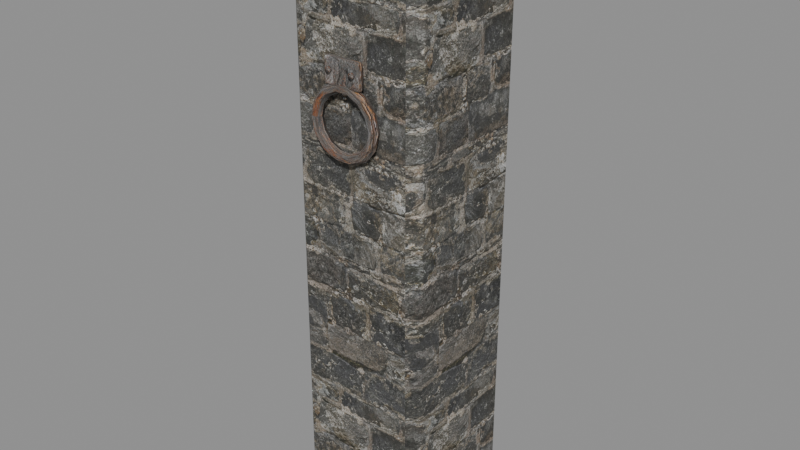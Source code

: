 # Source: tunnel-marker-v02.blend  (saved by Blender 5.2.45; exported with 4.5.12 LTS)
import bpy
from mathutils import Matrix  # noqa: F401  (used for matrix-valued properties, if any)

bpy.ops.wm.read_factory_settings(use_empty=True)
scene = bpy.context.scene
scene.name = 'Scene'

# ---- images (referenced by path relative to the original .blend; pixels are not part of the script)
import os
ASSET_DIR = os.environ.get("B2B_ASSET_DIR", "")  # directory of the original .blend (textures are referenced by path, not embedded)
HERE = os.path.dirname(os.path.abspath(__file__))  # packed textures are extracted next to this script under _unpacked/

def load_image(name, relpath, width, height, colorspace="sRGB"):
    """Load a texture the original file referenced (path relative to the .blend, or extracted next to this script)."""
    p = next((c for c in (os.path.join(HERE, relpath), os.path.join(ASSET_DIR, relpath)) if relpath and os.path.exists(c)), "")
    if p:
        img = bpy.data.images.load(p, check_existing=True)
        img.name = name
    else:  # same state as the original file: an image datablock whose file is absent (Cycles renders it pink)
        img = bpy.data.images.new(name, width, height)
        img.source = "FILE"
        img.filepath = "//" + (relpath or name)
    img.colorspace_settings.name = colorspace
    return img
img_masonry_crypt = load_image('masonry-crypt', '_unpacked/masonry-crypt.0e04905f.jpg', 1024, 1024, 'sRGB')
img_wt_iron = load_image('wt-iron', '_unpacked/wt-iron.bda895ff.jpg', 784, 784, 'sRGB')

# ---- materials (node trees are filled in below, after node groups)
mat_masonry_crypt = bpy.data.materials.new('masonry-crypt')
mat_iron_rust = bpy.data.materials.new('iron-rust')

# ---- material node trees
mat_masonry_crypt.use_nodes = True; mat_masonry_crypt.node_tree.nodes.clear()
_N = mat_masonry_crypt.node_tree.nodes; _L = mat_masonry_crypt.node_tree.links
n0 = _N.new('ShaderNodeBsdfPrincipled'); n0.name = 'Principled BSDF'; n0.location = (10, 300)
n0.inputs[2].default_value = 0.9
n0.inputs[10].default_value = 0.005
n1 = _N.new('ShaderNodeOutputMaterial'); n1.name = 'Material Output'; n1.location = (300, 300)
n2 = _N.new('ShaderNodeTexImage'); n2.name = 'Image Texture'; n2.location = (-440, 210)
n2.label = 'BASE COLOR'
n2.image = img_masonry_crypt
_L.new(n0.outputs[0], n1.inputs[0])
_L.new(n2.outputs[0], n0.inputs[0])
n1.is_active_output = True
mat_iron_rust.use_nodes = True; mat_iron_rust.node_tree.nodes.clear()
_N = mat_iron_rust.node_tree.nodes; _L = mat_iron_rust.node_tree.links
n0 = _N.new('ShaderNodeBsdfPrincipled'); n0.name = 'Principled BSDF'; n0.location = (10, 300)
n0.inputs[2].default_value = 0.92
n0.inputs[10].default_value = 0.005
n1 = _N.new('ShaderNodeOutputMaterial'); n1.name = 'Material Output'; n1.location = (300, 300)
n2 = _N.new('ShaderNodeTexImage'); n2.name = 'Image Texture'; n2.location = (-440, 210)
n2.label = 'BASE COLOR'
n2.image = img_wt_iron
_L.new(n0.outputs[0], n1.inputs[0])
_L.new(n2.outputs[0], n0.inputs[0])
n1.is_active_output = True

# ---- meshes
me_tunnel_marker_review_clean_face = bpy.data.meshes.new('tunnel-marker review clean face')
me_tunnel_marker_review_clean_face.from_pydata([(-0.1699, -0.1548, 0.001802), (-0.1704, -0.1854, 0.03056), (-0.2012, -0.1556, 0.03025), (-0.1688, -0.1814, 1.669), (-0.1699, -0.1549, 1.699), (-0.1985, -0.1546, 1.67), (-0.1705, 0.1849, 4.934e-05), (-0.2012, 0.185, 0.03026), (-0.1717, 0.2183, 0.02921), (-0.1706, 0.1849, 1.701), (-0.1708, 0.2159, 1.671), (-0.2015, 0.1852, 1.671), (0.1699, -0.1555, 0.0), (0.2015, -0.156, 0.02989), (0.1704, -0.1872, 0.02985), (0.1704, -0.156, 1.702), (0.1707, -0.1879, 1.672), (0.2001, -0.1555, 1.671), (0.1688, 0.1839, 0.002794), (0.1687, 0.2123, 0.03154), (0.2001, 0.1849, 0.03043), (0.1693, 0.1843, 1.7), (0.1999, 0.1848, 1.671), (0.1686, 0.212, 1.67), (0.1047, -0.2053, 1.201), (0.09718, -0.2183, 1.201), (0.08218, -0.2183, 1.201), (0.07468, -0.2053, 1.201), (0.08218, -0.1923, 1.201), (0.09718, -0.1923, 1.201), (0.09428, -0.2053, 1.246), (0.08753, -0.2183, 1.243), (0.07401, -0.2183, 1.236), (0.06726, -0.2053, 1.233), (0.07401, -0.1923, 1.236), (0.08753, -0.1923, 1.243), (0.06515, -0.2053, 1.283), (0.06047, -0.2183, 1.277), (0.05112, -0.2183, 1.265), (0.04644, -0.2053, 1.259), (0.05112, -0.1923, 1.265), (0.06047, -0.1923, 1.277), (0.02305, -0.2053, 1.303), (0.02138, -0.2183, 1.296), (0.01804, -0.2183, 1.281), (0.01637, -0.2053, 1.274), (0.01804, -0.1923, 1.281), (0.02138, -0.1923, 1.296), (-0.02368, -0.2053, 1.303), (-0.02201, -0.2183, 1.296), (-0.01868, -0.2183, 1.281), (-0.01701, -0.2053, 1.274), (-0.01868, -0.1923, 1.281), (-0.02201, -0.1923, 1.296), (-0.06578, -0.2053, 1.283), (-0.06111, -0.2183, 1.277), (-0.05176, -0.2183, 1.265), (-0.04708, -0.2053, 1.259), (-0.05176, -0.1923, 1.265), (-0.06111, -0.1923, 1.277), (-0.09492, -0.2053, 1.246), (-0.08816, -0.2183, 1.243), (-0.07465, -0.2183, 1.236), (-0.06789, -0.2053, 1.233), (-0.07465, -0.1923, 1.236), (-0.08816, -0.1923, 1.243), (-0.1053, -0.2053, 1.201), (-0.09782, -0.2183, 1.201), (-0.08282, -0.2183, 1.201), (-0.07532, -0.2053, 1.201), (-0.08282, -0.1923, 1.201), (-0.09782, -0.1923, 1.201), (-0.09492, -0.2053, 1.155), (-0.08816, -0.2183, 1.158), (-0.07465, -0.2183, 1.165), (-0.06789, -0.2053, 1.168), (-0.07465, -0.1923, 1.165), (-0.08816, -0.1923, 1.158), (-0.06578, -0.2053, 1.119), (-0.06111, -0.2183, 1.124), (-0.05176, -0.2183, 1.136), (-0.04708, -0.2053, 1.142), (-0.05176, -0.1923, 1.136), (-0.06111, -0.1923, 1.124), (-0.02368, -0.2053, 1.098), (-0.02201, -0.2183, 1.106), (-0.01868, -0.2183, 1.12), (-0.01701, -0.2053, 1.127), (-0.01868, -0.1923, 1.12), (-0.02201, -0.1923, 1.106), (0.02305, -0.2053, 1.098), (0.02138, -0.2183, 1.106), (0.01804, -0.2183, 1.12), (0.01637, -0.2053, 1.127), (0.01804, -0.1923, 1.12), (0.02138, -0.1923, 1.106), (0.06515, -0.2053, 1.119), (0.06047, -0.2183, 1.124), (0.05112, -0.2183, 1.136), (0.04644, -0.2053, 1.142), (0.05112, -0.1923, 1.136), (0.06047, -0.1923, 1.124), (0.09428, -0.2053, 1.155), (0.08753, -0.2183, 1.158), (0.07401, -0.2183, 1.165), (0.06726, -0.2053, 1.168), (0.07401, -0.1923, 1.165), (0.08753, -0.1923, 1.158)], [], [(0, 1, 2), (3, 4, 5), (6, 7, 8), (9, 10, 11), (12, 13, 14), (15, 16, 17), (18, 19, 20), (21, 22, 23), (6, 0, 2, 7), (1, 3, 5, 2), (4, 9, 11, 5), (10, 8, 7, 11), (18, 6, 8, 19), (9, 21, 23, 10), (22, 20, 19, 23), (12, 18, 20, 13), (21, 15, 17, 22), (16, 14, 13, 17), (0, 12, 14, 1), (15, 4, 3, 16), (6, 18, 12, 0), (2, 5, 11, 7), (14, 16, 3, 1), (21, 9, 4, 15), (8, 10, 23, 19), (20, 22, 17, 13), (24, 30, 31, 25), (25, 31, 32, 26), (26, 32, 33, 27), (27, 33, 34, 28), (28, 34, 35, 29), (29, 35, 30, 24), (30, 36, 37, 31), (31, 37, 38, 32), (32, 38, 39, 33), (33, 39, 40, 34), (34, 40, 41, 35), (35, 41, 36, 30), (36, 42, 43, 37), (37, 43, 44, 38), (38, 44, 45, 39), (39, 45, 46, 40), (40, 46, 47, 41), (41, 47, 42, 36), (42, 48, 49, 43), (43, 49, 50, 44), (44, 50, 51, 45), (45, 51, 52, 46), (46, 52, 53, 47), (47, 53, 48, 42), (48, 54, 55, 49), (49, 55, 56, 50), (50, 56, 57, 51), (51, 57, 58, 52), (52, 58, 59, 53), (53, 59, 54, 48), (54, 60, 61, 55), (55, 61, 62, 56), (56, 62, 63, 57), (57, 63, 64, 58), (58, 64, 65, 59), (59, 65, 60, 54), (60, 66, 67, 61), (61, 67, 68, 62), (62, 68, 69, 63), (63, 69, 70, 64), (64, 70, 71, 65), (65, 71, 66, 60), (66, 72, 73, 67), (67, 73, 74, 68), (68, 74, 75, 69), (69, 75, 76, 70), (70, 76, 77, 71), (71, 77, 72, 66), (72, 78, 79, 73), (73, 79, 80, 74), (74, 80, 81, 75), (75, 81, 82, 76), (76, 82, 83, 77), (77, 83, 78, 72), (78, 84, 85, 79), (79, 85, 86, 80), (80, 86, 87, 81), (81, 87, 88, 82), (82, 88, 89, 83), (83, 89, 84, 78), (84, 90, 91, 85), (85, 91, 92, 86), (86, 92, 93, 87), (87, 93, 94, 88), (88, 94, 95, 89), (89, 95, 90, 84), (90, 96, 97, 91), (91, 97, 98, 92), (92, 98, 99, 93), (93, 99, 100, 94), (94, 100, 101, 95), (95, 101, 96, 90), (96, 102, 103, 97), (97, 103, 104, 98), (98, 104, 105, 99), (99, 105, 106, 100), (100, 106, 107, 101), (101, 107, 102, 96), (102, 24, 25, 103), (103, 25, 26, 104), (104, 26, 27, 105), (105, 27, 28, 106), (106, 28, 29, 107), (107, 29, 24, 102)])
me_tunnel_marker_review_clean_face.polygons.foreach_set('use_smooth', [True] * 110)
me_tunnel_marker_review_clean_face.polygons.foreach_set('material_index', [0, 0, 0, 0, 0, 0, 0, 0, 0, 0, 0, 0, 0, 0, 0, 0, 0, 0, 0, 0, 0, 0, 0, 0, 0, 0, 1, 1, 1, 1, 1, 1, 1, 1, 1, 1, 1, 1, 1, 1, 1, 1, 1, 1, 1, 1, 1, 1, 1, 1, 1, 1, 1, 1, 1, 1, 1, 1, 1, 1, 1, 1, 1, 1, 1, 1, 1, 1, 1, 1, 1, 1, 1, 1, 1, 1, 1, 1, 1, 1, 1, 1, 1, 1, 1, 1, 1, 1, 1, 1, 1, 1, 1, 1, 1, 1, 1, 1, 1, 1, 1, 1, 1, 1, 1, 1, 1, 1, 1, 1])
_k = set([(0, 6), (0, 12), (1, 3), (1, 14), (2, 5), (2, 7), (3, 16), (4, 9), (4, 15), (5, 11), (6, 18), (7, 11), (8, 10), (8, 19), (9, 21), (10, 23), (12, 18), (13, 17), (13, 20), (14, 16), (15, 21), (17, 22), (19, 23), (20, 22), (24, 30), (24, 102), (25, 31), (25, 103), (26, 32), (26, 104), (27, 33), (27, 105), (28, 34), (28, 106), (29, 35), (29, 107), (30, 36), (31, 37), (32, 38), (33, 39), (34, 40), (35, 41), (36, 42), (37, 43), (38, 44), (39, 45), (40, 46), (41, 47), (42, 48), (43, 49), (44, 50), (45, 51), (46, 52), (47, 53), (48, 54), (49, 55), (50, 56), (51, 57), (52, 58), (53, 59), (54, 60), (55, 61), (56, 62), (57, 63), (58, 64), (59, 65), (60, 66), (61, 67), (62, 68), (63, 69), (64, 70), (65, 71), (66, 72), (67, 73), (68, 74), (69, 75), (70, 76), (71, 77), (72, 78), (73, 79), (74, 80), (75, 81), (76, 82), (77, 83), (78, 84), (79, 85), (80, 86), (81, 87), (82, 88), (83, 89), (84, 90), (85, 91), (86, 92), (87, 93), (88, 94), (89, 95), (90, 96), (91, 97), (92, 98), (93, 99), (94, 100), (95, 101), (96, 102), (97, 103), (98, 104), (99, 105), (100, 106), (101, 107)])
me_tunnel_marker_review_clean_face.attributes.new('sharp_edge', 'BOOLEAN', 'EDGE').data.foreach_set('value', [ (min(e.vertices), max(e.vertices)) in _k for e in me_tunnel_marker_review_clean_face.edges])
_uv = me_tunnel_marker_review_clean_face.uv_layers.new(name='UVMap')
_uv.uv.foreach_set('vector', [-0.1541, 0.1541, -0.1546, 0.1819, -0.1826, 0.1549, -0.1532, 1.517, -0.1541, 1.544, -0.1802, 1.518, -0.1547, -0.1547, -0.1826, -0.1549, -0.1558, -0.1851, -0.1548, 0.1548, -0.155, 0.1829, -0.1829, 0.155, 0.1548, 0.1548, 0.1835, 0.1552, 0.1552, 0.1836, -0.1552, 1.547, -0.1842, 1.519, -0.1547, 1.518, -0.1538, 0.001989, -0.1537, 0.02812, -0.1822, 0.02711, -0.1542, 1.545, -0.182, 1.518, -0.1536, 1.517, -0.1547, -0.1547, -0.1541, 0.1541, -0.1826, 0.1549, -0.1826, -0.1549, -0.1546, 0.02723, -0.1532, 1.517, -0.1802, 1.518, -0.1826, 0.02695, 0.1541, 1.544, -0.1548, 1.546, -0.155, 1.519, 0.1539, 1.518, -0.1829, 1.519, -0.1851, 0.026, -0.1549, 0.02696, -0.155, 1.519, 0.1538, -0.1538, -0.1547, -0.1547, -0.1558, -0.1851, 0.1537, -0.1796, 0.1548, 1.546, -0.1542, 1.545, -0.1536, 1.517, 0.155, 1.519, -0.182, 1.518, -0.1822, 0.02711, -0.1537, 0.02812, -0.1536, 1.517, 0.1548, 0.1548, 0.1538, -0.1538, 0.1822, -0.1547, 0.1835, 0.1552, 0.1542, 1.545, -0.1552, 1.547, -0.1547, 1.518, 0.1546, 1.518, -0.1842, 1.519, -0.1836, 0.02658, -0.1552, 0.02662, -0.1547, 1.518, -0.1541, 0.1541, 0.1548, 0.1548, 0.1552, 0.1836, -0.1546, 0.1819, 0.1552, 1.547, -0.1541, 1.544, -0.1532, 1.517, 0.1555, 1.519, -0.1547, -0.1547, 0.1538, -0.1538, 0.1548, 0.1548, -0.1541, 0.1541, 0.1549, 0.02695, 0.1539, 1.518, -0.155, 1.519, -0.1549, 0.02696, 0.1552, 0.02658, 0.1555, 1.519, -0.1532, 1.517, -0.1546, 0.02723, 0.1542, 0.1542, -0.1548, 0.1548, -0.1541, -0.1541, 0.1552, -0.1552, 0.1558, 0.026, 0.155, 1.519, -0.1536, 1.517, -0.1537, 0.02812, 0.1547, 0.02711, 0.1546, 1.518, -0.1547, 1.518, -0.1552, 0.02662, 0.5, 0.5, 0.5714, 0.5, 0.5714, 0.6667, 0.5, 0.6667, 0.5, 0.6667, 0.5714, 0.6667, 0.5714, 0.8333, 0.5, 0.8333, 0.5, 0.8333, 0.5714, 0.8333, 0.5714, 1.0, 0.5, 1.0, 0.5, -1.11e-16, 0.5714, -1.11e-16, 0.5714, 0.1667, 0.5, 0.1667, 0.5, 0.1667, 0.5714, 0.1667, 0.5714, 0.3333, 0.5, 0.3333, 0.5, 0.3333, 0.5714, 0.3333, 0.5714, 0.5, 0.5, 0.5, 0.5714, 0.5, 0.6429, 0.5, 0.6429, 0.6667, 0.5714, 0.6667, 0.5714, 0.6667, 0.6429, 0.6667, 0.6429, 0.8333, 0.5714, 0.8333, 0.5714, 0.8333, 0.6429, 0.8333, 0.6429, 1.0, 0.5714, 1.0, 0.5714, -1.11e-16, 0.6429, -1.11e-16, 0.6429, 0.1667, 0.5714, 0.1667, 0.5714, 0.1667, 0.6429, 0.1667, 0.6429, 0.3333, 0.5714, 0.3333, 0.5714, 0.3333, 0.6429, 0.3333, 0.6429, 0.5, 0.5714, 0.5, 0.6429, 0.5, 0.7143, 0.5, 0.7143, 0.6667, 0.6429, 0.6667, 0.6429, 0.6667, 0.7143, 0.6667, 0.7143, 0.8333, 0.6429, 0.8333, 0.6429, 0.8333, 0.7143, 0.8333, 0.7143, 1.0, 0.6429, 1.0, 0.6429, -1.11e-16, 0.7143, -1.11e-16, 0.7143, 0.1667, 0.6429, 0.1667, 0.6429, 0.1667, 0.7143, 0.1667, 0.7143, 0.3333, 0.6429, 0.3333, 0.6429, 0.3333, 0.7143, 0.3333, 0.7143, 0.5, 0.6429, 0.5, 0.7143, 0.5, 0.7857, 0.5, 0.7857, 0.6667, 0.7143, 0.6667, 0.7143, 0.6667, 0.7857, 0.6667, 0.7857, 0.8333, 0.7143, 0.8333, 0.7143, 0.8333, 0.7857, 0.8333, 0.7857, 1.0, 0.7143, 1.0, 0.7143, -1.11e-16, 0.7857, -1.11e-16, 0.7857, 0.1667, 0.7143, 0.1667, 0.7143, 0.1667, 0.7857, 0.1667, 0.7857, 0.3333, 0.7143, 0.3333, 0.7143, 0.3333, 0.7857, 0.3333, 0.7857, 0.5, 0.7143, 0.5, 0.7857, 0.5, 0.8571, 0.5, 0.8571, 0.6667, 0.7857, 0.6667, 0.7857, 0.6667, 0.8571, 0.6667, 0.8571, 0.8333, 0.7857, 0.8333, 0.7857, 0.8333, 0.8571, 0.8333, 0.8571, 1.0, 0.7857, 1.0, 0.7857, -1.11e-16, 0.8571, -1.11e-16, 0.8571, 0.1667, 0.7857, 0.1667, 0.7857, 0.1667, 0.8571, 0.1667, 0.8571, 0.3333, 0.7857, 0.3333, 0.7857, 0.3333, 0.8571, 0.3333, 0.8571, 0.5, 0.7857, 0.5, 0.8571, 0.5, 0.9286, 0.5, 0.9286, 0.6667, 0.8571, 0.6667, 0.8571, 0.6667, 0.9286, 0.6667, 0.9286, 0.8333, 0.8571, 0.8333, 0.8571, 0.8333, 0.9286, 0.8333, 0.9286, 1.0, 0.8571, 1.0, 0.8571, -1.11e-16, 0.9286, -1.11e-16, 0.9286, 0.1667, 0.8571, 0.1667, 0.8571, 0.1667, 0.9286, 0.1667, 0.9286, 0.3333, 0.8571, 0.3333, 0.8571, 0.3333, 0.9286, 0.3333, 0.9286, 0.5, 0.8571, 0.5, 0.9286, 0.5, 1.0, 0.5, 1.0, 0.6667, 0.9286, 0.6667, 0.9286, 0.6667, 1.0, 0.6667, 1.0, 0.8333, 0.9286, 0.8333, 0.9286, 0.8333, 1.0, 0.8333, 1.0, 1.0, 0.9286, 1.0, 0.9286, -1.11e-16, 1.0, -1.11e-16, 1.0, 0.1667, 0.9286, 0.1667, 0.9286, 0.1667, 1.0, 0.1667, 1.0, 0.3333, 0.9286, 0.3333, 0.9286, 0.3333, 1.0, 0.3333, 1.0, 0.5, 0.9286, 0.5, -2.22e-16, 0.5, 0.07143, 0.5, 0.07143, 0.6667, -2.22e-16, 0.6667, -2.22e-16, 0.6667, 0.07143, 0.6667, 0.07143, 0.8333, -2.22e-16, 0.8333, -2.22e-16, 0.8333, 0.07143, 0.8333, 0.07143, 1.0, -2.22e-16, 1.0, -2.22e-16, -1.11e-16, 0.07143, -1.11e-16, 0.07143, 0.1667, -2.22e-16, 0.1667, -2.22e-16, 0.1667, 0.07143, 0.1667, 0.07143, 0.3333, -2.22e-16, 0.3333, -2.22e-16, 0.3333, 0.07143, 0.3333, 0.07143, 0.5, -2.22e-16, 0.5, 0.07143, 0.5, 0.1429, 0.5, 0.1429, 0.6667, 0.07143, 0.6667, 0.07143, 0.6667, 0.1429, 0.6667, 0.1429, 0.8333, 0.07143, 0.8333, 0.07143, 0.8333, 0.1429, 0.8333, 0.1429, 1.0, 0.07143, 1.0, 0.07143, -1.11e-16, 0.1429, -1.11e-16, 0.1429, 0.1667, 0.07143, 0.1667, 0.07143, 0.1667, 0.1429, 0.1667, 0.1429, 0.3333, 0.07143, 0.3333, 0.07143, 0.3333, 0.1429, 0.3333, 0.1429, 0.5, 0.07143, 0.5, 0.1429, 0.5, 0.2143, 0.5, 0.2143, 0.6667, 0.1429, 0.6667, 0.1429, 0.6667, 0.2143, 0.6667, 0.2143, 0.8333, 0.1429, 0.8333, 0.1429, 0.8333, 0.2143, 0.8333, 0.2143, 1.0, 0.1429, 1.0, 0.1429, -1.11e-16, 0.2143, -1.11e-16, 0.2143, 0.1667, 0.1429, 0.1667, 0.1429, 0.1667, 0.2143, 0.1667, 0.2143, 0.3333, 0.1429, 0.3333, 0.1429, 0.3333, 0.2143, 0.3333, 0.2143, 0.5, 0.1429, 0.5, 0.2143, 0.5, 0.2857, 0.5, 0.2857, 0.6667, 0.2143, 0.6667, 0.2143, 0.6667, 0.2857, 0.6667, 0.2857, 0.8333, 0.2143, 0.8333, 0.2143, 0.8333, 0.2857, 0.8333, 0.2857, 1.0, 0.2143, 1.0, 0.2143, -1.11e-16, 0.2857, -1.11e-16, 0.2857, 0.1667, 0.2143, 0.1667, 0.2143, 0.1667, 0.2857, 0.1667, 0.2857, 0.3333, 0.2143, 0.3333, 0.2143, 0.3333, 0.2857, 0.3333, 0.2857, 0.5, 0.2143, 0.5, 0.2857, 0.5, 0.3571, 0.5, 0.3571, 0.6667, 0.2857, 0.6667, 0.2857, 0.6667, 0.3571, 0.6667, 0.3571, 0.8333, 0.2857, 0.8333, 0.2857, 0.8333, 0.3571, 0.8333, 0.3571, 1.0, 0.2857, 1.0, 0.2857, -1.11e-16, 0.3571, -1.11e-16, 0.3571, 0.1667, 0.2857, 0.1667, 0.2857, 0.1667, 0.3571, 0.1667, 0.3571, 0.3333, 0.2857, 0.3333, 0.2857, 0.3333, 0.3571, 0.3333, 0.3571, 0.5, 0.2857, 0.5, 0.3571, 0.5, 0.4286, 0.5, 0.4286, 0.6667, 0.3571, 0.6667, 0.3571, 0.6667, 0.4286, 0.6667, 0.4286, 0.8333, 0.3571, 0.8333, 0.3571, 0.8333, 0.4286, 0.8333, 0.4286, 1.0, 0.3571, 1.0, 0.3571, -1.11e-16, 0.4286, -1.11e-16, 0.4286, 0.1667, 0.3571, 0.1667, 0.3571, 0.1667, 0.4286, 0.1667, 0.4286, 0.3333, 0.3571, 0.3333, 0.3571, 0.3333, 0.4286, 0.3333, 0.4286, 0.5, 0.3571, 0.5, 0.4286, 0.5, 0.5, 0.5, 0.5, 0.6667, 0.4286, 0.6667, 0.4286, 0.6667, 0.5, 0.6667, 0.5, 0.8333, 0.4286, 0.8333, 0.4286, 0.8333, 0.5, 0.8333, 0.5, 1.0, 0.4286, 1.0, 0.4286, -1.11e-16, 0.5, -1.11e-16, 0.5, 0.1667, 0.4286, 0.1667, 0.4286, 0.1667, 0.5, 0.1667, 0.5, 0.3333, 0.4286, 0.3333, 0.4286, 0.3333, 0.5, 0.3333, 0.5, 0.5, 0.4286, 0.5])
me_tunnel_marker_review_clean_face.materials.append(mat_masonry_crypt)
me_tunnel_marker_review_clean_face.materials.append(mat_iron_rust)
me_tunnel_marker_review_clean_face.update()
me_cube = bpy.data.meshes.new('Cube')
me_cube.from_pydata([(-0.056, -0.01, -0.037), (-0.056, -0.01, 0.037), (-0.056, 0.01, -0.037), (-0.056, 0.01, 0.037), (0.056, -0.01, -0.037), (0.056, -0.01, 0.037), (0.056, 0.01, -0.037), (0.056, 0.01, 0.037)], [], [(0, 1, 3, 2), (2, 3, 7, 6), (6, 7, 5, 4), (4, 5, 1, 0), (2, 6, 4, 0), (7, 3, 1, 5)])
_uv = me_cube.uv_layers.new(name='UVMap')
_uv.uv.foreach_set('vector', [0.375, 0.0, 0.625, 0.0, 0.625, 0.25, 0.375, 0.25, 0.375, 0.25, 0.625, 0.25, 0.625, 0.5, 0.375, 0.5, 0.375, 0.5, 0.625, 0.5, 0.625, 0.75, 0.375, 0.75, 0.375, 0.75, 0.625, 0.75, 0.625, 1.0, 0.375, 1.0, 0.125, 0.5, 0.375, 0.5, 0.375, 0.75, 0.125, 0.75, 0.625, 0.5, 0.875, 0.5, 0.875, 0.75, 0.625, 0.75])
me_cube.materials.append(mat_iron_rust)
me_cube.update()
me_cylinder = bpy.data.meshes.new('Cylinder')
me_cylinder.from_pydata([(0.0, 0.008, -0.0035), (0.0, 0.008, 0.0035), (0.004, 0.006928, -0.0035), (0.004, 0.006928, 0.0035), (0.006928, 0.004, -0.0035), (0.006928, 0.004, 0.0035), (0.008, 0.0, -0.0035), (0.008, 0.0, 0.0035), (0.006928, -0.004, -0.0035), (0.006928, -0.004, 0.0035), (0.004, -0.006928, -0.0035), (0.004, -0.006928, 0.0035), (0.0, -0.008, -0.0035), (0.0, -0.008, 0.0035), (-0.004, -0.006928, -0.0035), (-0.004, -0.006928, 0.0035), (-0.006928, -0.004, -0.0035), (-0.006928, -0.004, 0.0035), (-0.008, 0.0, -0.0035), (-0.008, 0.0, 0.0035), (-0.006928, 0.004, -0.0035), (-0.006928, 0.004, 0.0035), (-0.004, 0.006928, -0.0035), (-0.004, 0.006928, 0.0035)], [], [(0, 1, 3, 2), (2, 3, 5, 4), (4, 5, 7, 6), (6, 7, 9, 8), (8, 9, 11, 10), (10, 11, 13, 12), (12, 13, 15, 14), (14, 15, 17, 16), (16, 17, 19, 18), (18, 19, 21, 20), (3, 1, 23, 21, 19, 17, 15, 13, 11, 9, 7, 5), (20, 21, 23, 22), (22, 23, 1, 0), (0, 2, 4, 6, 8, 10, 12, 14, 16, 18, 20, 22)])
me_cylinder.polygons.foreach_set('use_smooth', [True] * 14)
_uv = me_cylinder.uv_layers.new(name='UVMap')
_uv.uv.foreach_set('vector', [1.0, 0.5, 1.0, 1.0, 0.9167, 1.0, 0.9167, 0.5, 0.9167, 0.5, 0.9167, 1.0, 0.8333, 1.0, 0.8333, 0.5, 0.8333, 0.5, 0.8333, 1.0, 0.75, 1.0, 0.75, 0.5, 0.75, 0.5, 0.75, 1.0, 0.6667, 1.0, 0.6667, 0.5, 0.6667, 0.5, 0.6667, 1.0, 0.5833, 1.0, 0.5833, 0.5, 0.5833, 0.5, 0.5833, 1.0, 0.5, 1.0, 0.5, 0.5, 0.5, 0.5, 0.5, 1.0, 0.4167, 1.0, 0.4167, 0.5, 0.4167, 0.5, 0.4167, 1.0, 0.3333, 1.0, 0.3333, 0.5, 0.3333, 0.5, 0.3333, 1.0, 0.25, 1.0, 0.25, 0.5, 0.25, 0.5, 0.25, 1.0, 0.1667, 1.0, 0.1667, 0.5, 0.37, 0.4578, 0.25, 0.49, 0.13, 0.4578, 0.04215, 0.37, 0.01, 0.25, 0.04215, 0.13, 0.13, 0.04215, 0.25, 0.01, 0.37, 0.04215, 0.4578, 0.13, 0.49, 0.25, 0.4578, 0.37, 0.1667, 0.5, 0.1667, 1.0, 0.08333, 1.0, 0.08333, 0.5, 0.08333, 0.5, 0.08333, 1.0, 7.451e-08, 1.0, 7.451e-08, 0.5, 0.75, 0.49, 0.87, 0.4578, 0.9578, 0.37, 0.99, 0.25, 0.9578, 0.13, 0.87, 0.04215, 0.75, 0.01, 0.63, 0.04215, 0.5422, 0.13, 0.51, 0.25, 0.5422, 0.37, 0.63, 0.4578])
me_cylinder.materials.append(mat_iron_rust)
me_cylinder.update()
me_cylinder_001 = bpy.data.meshes.new('Cylinder.001')
me_cylinder_001.from_pydata([(0.0, 0.008, -0.0035), (0.0, 0.008, 0.0035), (0.004, 0.006928, -0.0035), (0.004, 0.006928, 0.0035), (0.006928, 0.004, -0.0035), (0.006928, 0.004, 0.0035), (0.008, 0.0, -0.0035), (0.008, 0.0, 0.0035), (0.006928, -0.004, -0.0035), (0.006928, -0.004, 0.0035), (0.004, -0.006928, -0.0035), (0.004, -0.006928, 0.0035), (0.0, -0.008, -0.0035), (0.0, -0.008, 0.0035), (-0.004, -0.006928, -0.0035), (-0.004, -0.006928, 0.0035), (-0.006928, -0.004, -0.0035), (-0.006928, -0.004, 0.0035), (-0.008, 0.0, -0.0035), (-0.008, 0.0, 0.0035), (-0.006928, 0.004, -0.0035), (-0.006928, 0.004, 0.0035), (-0.004, 0.006928, -0.0035), (-0.004, 0.006928, 0.0035)], [], [(0, 1, 3, 2), (2, 3, 5, 4), (4, 5, 7, 6), (6, 7, 9, 8), (8, 9, 11, 10), (10, 11, 13, 12), (12, 13, 15, 14), (14, 15, 17, 16), (16, 17, 19, 18), (18, 19, 21, 20), (3, 1, 23, 21, 19, 17, 15, 13, 11, 9, 7, 5), (20, 21, 23, 22), (22, 23, 1, 0), (0, 2, 4, 6, 8, 10, 12, 14, 16, 18, 20, 22)])
me_cylinder_001.polygons.foreach_set('use_smooth', [True] * 14)
_uv = me_cylinder_001.uv_layers.new(name='UVMap')
_uv.uv.foreach_set('vector', [1.0, 0.5, 1.0, 1.0, 0.9167, 1.0, 0.9167, 0.5, 0.9167, 0.5, 0.9167, 1.0, 0.8333, 1.0, 0.8333, 0.5, 0.8333, 0.5, 0.8333, 1.0, 0.75, 1.0, 0.75, 0.5, 0.75, 0.5, 0.75, 1.0, 0.6667, 1.0, 0.6667, 0.5, 0.6667, 0.5, 0.6667, 1.0, 0.5833, 1.0, 0.5833, 0.5, 0.5833, 0.5, 0.5833, 1.0, 0.5, 1.0, 0.5, 0.5, 0.5, 0.5, 0.5, 1.0, 0.4167, 1.0, 0.4167, 0.5, 0.4167, 0.5, 0.4167, 1.0, 0.3333, 1.0, 0.3333, 0.5, 0.3333, 0.5, 0.3333, 1.0, 0.25, 1.0, 0.25, 0.5, 0.25, 0.5, 0.25, 1.0, 0.1667, 1.0, 0.1667, 0.5, 0.37, 0.4578, 0.25, 0.49, 0.13, 0.4578, 0.04215, 0.37, 0.01, 0.25, 0.04215, 0.13, 0.13, 0.04215, 0.25, 0.01, 0.37, 0.04215, 0.4578, 0.13, 0.49, 0.25, 0.4578, 0.37, 0.1667, 0.5, 0.1667, 1.0, 0.08333, 1.0, 0.08333, 0.5, 0.08333, 0.5, 0.08333, 1.0, 7.451e-08, 1.0, 7.451e-08, 0.5, 0.75, 0.49, 0.87, 0.4578, 0.9578, 0.37, 0.99, 0.25, 0.9578, 0.13, 0.87, 0.04215, 0.75, 0.01, 0.63, 0.04215, 0.5422, 0.13, 0.51, 0.25, 0.5422, 0.37, 0.63, 0.4578])
me_cylinder_001.materials.append(mat_iron_rust)
me_cylinder_001.update()

# ---- objects
ob_tunnel_marker_review_clean_face = bpy.data.objects.new('tunnel-marker review clean face', me_tunnel_marker_review_clean_face)
ob_noise_origin720 = bpy.data.objects.new('noise_origin720', None)
ob_review_tunnel_marker_ring_anchor_plate = bpy.data.objects.new('Review tunnel marker ring anchor plate', me_cube)
ob_review_anchor_rivet_1 = bpy.data.objects.new('Review anchor rivet 1', me_cylinder)
ob_review_anchor_rivet_2 = bpy.data.objects.new('Review anchor rivet 2', me_cylinder_001)

# ---- transforms, parenting, visibility, modifiers, constraints
ob_tunnel_marker_review_clean_face.location = (0.0, 0.0, 0.0)
ob_noise_origin720.location = (5263.0, 2282.0, 885.6)
ob_review_tunnel_marker_ring_anchor_plate.location = (0.0, -0.207, 1.327)
_m = ob_review_tunnel_marker_ring_anchor_plate.modifiers.new('soft forged plate edges', 'BEVEL')
_m.width = 0.009
_m.width_pct = 0.009
_m.segments = 3
_m = ob_review_tunnel_marker_ring_anchor_plate.modifiers.new('weighted plate normals', 'WEIGHTED_NORMAL')
ob_review_anchor_rivet_1.location = (-0.036, -0.2205, 1.331)
ob_review_anchor_rivet_1.rotation_euler = (1.571, 0.0, 0.0)
ob_review_anchor_rivet_2.location = (0.036, -0.2205, 1.331)
ob_review_anchor_rivet_2.rotation_euler = (1.571, 0.0, 0.0)

# ---- collection membership
scene.collection.objects.link(ob_tunnel_marker_review_clean_face)
scene.collection.objects.link(ob_noise_origin720)
scene.collection.objects.link(ob_review_tunnel_marker_ring_anchor_plate)
scene.collection.objects.link(ob_review_anchor_rivet_1)
scene.collection.objects.link(ob_review_anchor_rivet_2)

# ---- scene / render settings (as saved in the file)
scene.frame_start = 1; scene.frame_end = 250; scene.frame_set(1)
scene.render.engine = 'BLENDER_EEVEE_NEXT'
scene.render.bake_bias = 0.0
scene.render.bake_samples = 0
scene.render.compositor_device = 'GPU'
scene.eevee.use_volume_custom_range = False
scene.eevee.fast_gi_thickness_near = 0.1
scene.eevee.fast_gi_thickness_far = 0.0
scene.eevee.ray_tracing_options.screen_trace_thickness = 0.1
bpy.context.view_layer.update()

# ---- added for rendering (the .blend has no active camera and no usable light): camera, sun + grey world if the file has none
cam_auto = bpy.data.cameras.new('AutoCamera')
cam_auto.lens = 50.0
cam_auto.sensor_width = 36.0
cam_auto.clip_end = 1000.0
ob_auto_camera = bpy.data.objects.new('AutoCamera', cam_auto)
scene.collection.objects.link(ob_auto_camera)
ob_auto_camera.location = (1.66958, -2.00635, 2.18687)
ob_auto_camera.rotation_euler = (1.09748, -7.21219e-08, 0.694738)
scene.camera = ob_auto_camera
light_auto_sun = bpy.data.lights.new('AutoSun', 'SUN')
light_auto_sun.energy = 3.0
light_auto_sun.angle = 0.0523599
ob_auto_sun = bpy.data.objects.new('AutoSun', light_auto_sun)
scene.collection.objects.link(ob_auto_sun)
ob_auto_sun.rotation_euler = (0.872665, 0.174533, 0.523599)
if scene.world is None:
    world_auto = bpy.data.worlds.new('AutoWorld')
    world_auto.color = (0.3, 0.3, 0.3)
    scene.world = world_auto
bpy.context.view_layer.update()
